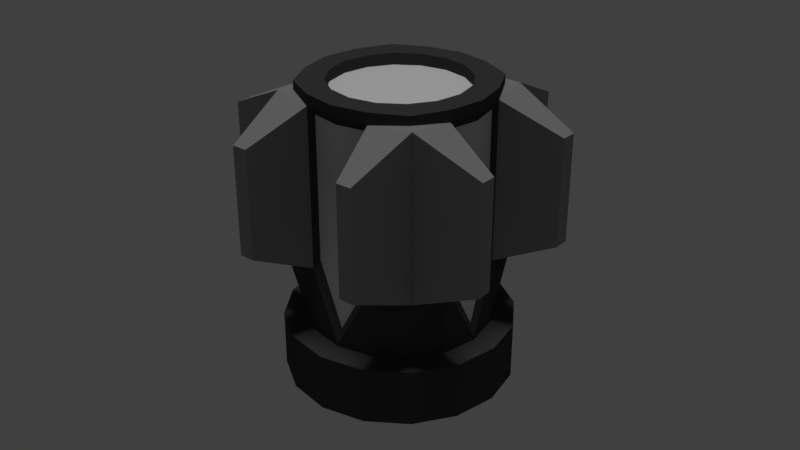 # Source: factory.blend  (saved by Blender 2.79.0; exported with 4.5.12 LTS)
import bpy
from mathutils import Matrix  # noqa: F401  (used for matrix-valued properties, if any)

bpy.ops.wm.read_factory_settings(use_empty=True)
scene = bpy.context.scene
scene.name = 'Scene'

# ---- collections
col_collection_1 = bpy.data.collections.new('Collection 1'); scene.collection.children.link(col_collection_1)

# ---- materials (node trees are filled in below, after node groups)
mat_dark_exterior = bpy.data.materials.new('Dark Exterior')
mat_dark_exterior.alpha_threshold = 0.0
mat_dark_exterior.use_transparent_shadow = False
mat_dark_exterior.diffuse_color = (0.0578, 0.0578, 0.0578, 1.0)
mat_dark_exterior.roughness = 0.5
mat_glass = bpy.data.materials.new('Glass')
mat_glass.alpha_threshold = 0.0
mat_glass.use_transparent_shadow = False
mat_glass.roughness = 0.5
mat_fins = bpy.data.materials.new('Fins')
mat_fins.alpha_threshold = 0.0
mat_fins.use_transparent_shadow = False
mat_fins.diffuse_color = (0.2883, 0.2883, 0.2883, 1.0)
mat_fins.roughness = 0.5

# ---- material node trees

# ---- world
world_world = bpy.data.worlds.new('World'); scene.world = world_world
world_world.color = (0.05088, 0.05088, 0.05088)
world_world.use_sun_shadow = False
world_world.sun_shadow_jitter_overblur = 0.0
world_world.cycles.sampling_method = 'MANUAL'

# ---- lights
light_hemi = bpy.data.lights.new('Hemi', 'SUN')
light_hemi.transmission_factor = 0.0
light_hemi.angle = 0.1993
light_hemi.energy = 1.0
light_hemi.shadow_buffer_clip_start = 0.5
light_hemi.shadow_soft_size = 0.1
light_hemi.shadow_cascade_max_distance = 1000.0

# ---- meshes
me_cylinder = bpy.data.meshes.new('Cylinder')
me_cylinder.from_pydata([(0.0, 1.0, -0.25), (-3.718e-08, 0.7961, 0.25), (0.3827, 0.9239, -0.25), (0.3046, 0.7355, 0.25), (0.7071, 0.7071, -0.25), (0.5629, 0.5629, 0.25), (0.9239, 0.3827, -0.25), (0.7355, 0.3046, 0.25), (1.0, -4.371e-08, -0.25), (0.7961, -4.526e-08, 0.25), (0.9239, -0.3827, -0.25), (0.7355, -0.3046, 0.25), (0.7071, -0.7071, -0.25), (0.5629, -0.5629, 0.25), (0.3827, -0.9239, -0.25), (0.3046, -0.7355, 0.25), (1.51e-07, -1.0, -0.25), (1.185e-07, -0.7961, 0.25), (-0.3827, -0.9239, -0.25), (-0.3046, -0.7355, 0.25), (-0.7071, -0.7071, -0.25), (-0.5629, -0.5629, 0.25), (-0.9239, -0.3827, -0.25), (-0.7355, -0.3046, 0.25), (-1.0, 1.192e-08, -0.25), (-0.7961, -2.017e-09, 0.25), (-0.9239, 0.3827, -0.25), (-0.7355, 0.3046, 0.25), (-0.7071, 0.7071, -0.25), (-0.5629, 0.5629, 0.25), (-0.3827, 0.9239, -0.25), (-0.3046, 0.7355, 0.25), (0.3827, 0.9239, 0.25), (0.0, 1.0, 0.25), (0.7071, 0.7071, 0.25), (0.9239, 0.3827, 0.25), (1.0, -4.371e-08, 0.25), (0.9239, -0.3827, 0.25), (0.7071, -0.7071, 0.25), (0.3827, -0.9239, 0.25), (1.51e-07, -1.0, 0.25), (-0.3827, -0.9239, 0.25), (-0.7071, -0.7071, 0.25), (-0.9239, -0.3827, 0.25), (-1.0, 1.192e-08, 0.25), (-0.9239, 0.3827, 0.25), (-0.7071, 0.7071, 0.25), (-0.3827, 0.9239, 0.25), (0.2266, 0.5471, 2.25), (-3.279e-08, 0.5922, 2.25), (0.4187, 0.4187, 2.25), (0.5471, 0.2266, 2.25), (0.5922, -4.216e-08, 2.25), (0.5471, -0.2266, 2.25), (0.4187, -0.4187, 2.25), (0.2266, -0.5471, 2.25), (1.26e-07, -0.5922, 2.25), (-0.2266, -0.5471, 2.25), (-0.4187, -0.4187, 2.25), (-0.5471, -0.2266, 2.25), (-0.5922, -2.215e-08, 2.25), (-0.5471, 0.2266, 2.25), (-0.4187, 0.4187, 2.25), (-0.2266, 0.5471, 2.25), (0.3647, 0.8804, 2.275), (-0.01722, 0.737, 2.177), (0.5503, 0.5095, 2.177), (0.6987, 0.2894, 2.177), (0.7493, 0.02884, 2.177), (0.8804, -0.3647, 2.275), (0.5629, -0.5629, 2.25), (0.3046, -0.7355, 2.25), (1.492e-07, -0.7961, 2.25), (-0.3647, -0.8804, 2.275), (-0.5503, -0.5095, 2.177), (-0.6987, -0.2894, 2.177), (-0.7493, -0.02884, 2.177), (-0.8804, 0.3647, 2.275), (-0.5089, 0.5333, 2.177), (-0.2829, 0.6829, 2.177), (0.8804, -0.3647, 0.8432), (0.5629, -0.5629, 0.8432), (-0.8804, 0.3647, 0.8432), (-0.5089, 0.5333, 0.9167), (0.3046, -0.7355, 0.2763), (-0.2829, 0.6829, 0.3947), (1.276e-07, -0.7961, 0.8432), (-0.01722, 0.737, 0.9167), (0.3647, 0.8804, 0.8432), (-0.3647, -0.8804, 0.8432), (0.5503, 0.5095, 0.9167), (-0.5503, -0.5095, 0.9167), (0.6987, 0.2894, 0.3947), (-0.6987, -0.2894, 0.3947), (0.7493, 0.02884, 0.9167), (-0.7493, -0.02884, 0.9167), (2.682e-07, 1.192e-07, -0.25), (0.8977, -0.9753, 1.078), (1.023, -0.9234, 1.078), (1.023, -0.9234, 2.016), (0.8977, -0.9753, 2.016), (-0.8977, 0.9753, 1.078), (-1.023, 0.9234, 1.078), (-1.023, 0.9234, 2.016), (-0.8977, 0.9753, 2.016), (0.07038, 1.376, 1.078), (-0.05489, 1.324, 1.078), (-0.05489, 1.324, 2.016), (0.07038, 1.376, 2.016), (-0.07038, -1.376, 1.078), (0.05489, -1.324, 1.078), (0.05489, -1.324, 2.016), (-0.07038, -1.376, 2.016), (0.9753, 0.8977, 1.078), (0.9234, 1.023, 1.078), (0.9234, 1.023, 2.016), (0.9753, 0.8977, 2.016), (-0.9753, -0.8977, 1.078), (-0.9234, -1.023, 1.078), (-0.9234, -1.023, 2.016), (-0.9753, -0.8977, 2.016), (1.376, -0.07038, 1.078), (1.324, 0.05489, 1.078), (1.324, 0.05489, 2.016), (1.376, -0.07038, 2.016), (-1.376, 0.07038, 2.016), (-1.376, 0.07038, 1.078), (-1.324, -0.05489, 1.078), (-1.324, -0.05489, 2.016), (0.3197, 0.7717, 2.35), (-6.457e-09, 0.7961, 2.35), (0.5629, 0.5629, 2.35), (0.7355, 0.3046, 2.35), (0.7961, -4.526e-08, 2.35), (0.7717, -0.3197, 2.35), (0.5629, -0.5629, 2.35), (0.3046, -0.7355, 2.35), (1.492e-07, -0.7961, 2.35), (-0.3197, -0.7717, 2.35), (-0.5629, -0.5629, 2.35), (-0.7355, -0.3046, 2.35), (-0.7961, -2.017e-09, 2.35), (-0.7717, 0.3197, 2.35), (-0.5629, 0.5629, 2.35), (-0.3046, 0.7355, 2.35), (0.2266, 0.5471, 2.35), (-3.279e-08, 0.5922, 2.35), (0.4187, 0.4187, 2.35), (0.5471, 0.2266, 2.35), (0.5922, -4.216e-08, 2.35), (0.5471, -0.2266, 2.35), (0.4187, -0.4187, 2.35), (0.2266, -0.5471, 2.35), (1.26e-07, -0.5922, 2.35), (-0.2266, -0.5471, 2.35), (-0.4187, -0.4187, 2.35), (-0.5471, -0.2266, 2.35), (-0.5922, -2.215e-08, 2.35), (-0.5471, 0.2266, 2.35), (-0.4187, 0.4187, 2.35), (-0.2266, 0.5471, 2.35), (-0.3197, -0.7717, 2.275), (-0.7717, 0.3197, 2.275), (0.3197, 0.7717, 2.275), (0.7717, -0.3197, 2.275), (0.2829, -0.6829, 2.177), (0.5089, -0.5333, 2.177), (0.01722, -0.737, 2.177), (0.5089, -0.5333, 0.9167), (0.01722, -0.737, 0.9167), (0.7355, 0.3046, 2.25), (0.5629, 0.5629, 2.25), (0.7961, -4.526e-08, 2.25), (-0.7355, -0.3046, 2.25), (-0.5629, -0.5629, 2.25), (-0.7961, -2.017e-09, 2.25), (-0.3046, 0.7355, 2.25), (-0.5629, 0.5629, 2.25), (-6.457e-09, 0.7961, 2.25), (-2.807e-08, 0.7961, 0.8432), (-0.5629, 0.5629, 0.8432), (0.5629, 0.5629, 0.8432), (-0.5629, -0.5629, 0.8432), (0.7961, -4.526e-08, 0.8432), (-0.7961, -2.017e-09, 0.8432), (-0.7355, -0.3046, 0.2763), (0.7355, 0.3046, 0.2763), (-0.3046, 0.7355, 0.2763), (0.3046, -0.7355, 2.25), (0.5629, -0.5629, 2.25), (1.492e-07, -0.7961, 2.25), (0.5629, -0.5629, 0.8432), (1.276e-07, -0.7961, 0.8432), (0.2829, -0.6829, 0.3947), (5.96e-08, 1.49e-08, 2.25)], [(96, 30), (14, 96), (28, 96), (26, 96), (24, 96), (22, 96), (20, 96), (18, 96), (16, 96), (12, 96), (10, 96), (8, 96), (6, 96), (4, 96), (2, 96), (0, 96)], [(0, 33, 32, 2), (2, 32, 34, 4), (4, 34, 35, 6), (6, 35, 36, 8), (8, 36, 37, 10), (10, 37, 38, 12), (12, 38, 39, 14), (14, 39, 40, 16), (16, 40, 41, 18), (18, 41, 42, 20), (20, 42, 43, 22), (22, 43, 44, 24), (24, 44, 45, 26), (26, 45, 46, 28), (28, 46, 47, 30), (30, 47, 33, 0), (0, 2, 4, 6, 8, 10, 12, 14, 16, 18, 20, 22, 24, 26, 28, 30), (1, 3, 32, 33), (3, 5, 34, 32), (5, 7, 35, 34), (7, 9, 36, 35), (9, 11, 37, 36), (11, 13, 38, 37), (13, 15, 39, 38), (15, 17, 40, 39), (17, 19, 41, 40), (19, 21, 42, 41), (21, 23, 43, 42), (23, 25, 44, 43), (25, 27, 45, 44), (27, 29, 46, 45), (29, 31, 47, 46), (31, 1, 33, 47), (71, 72, 190, 188), (85, 83, 78, 79), (192, 84, 193, 169), (87, 85, 79, 65), (92, 90, 66, 67), (93, 91, 74, 75), (94, 92, 67, 68), (95, 93, 75, 76), (55, 56, 153, 152), (54, 55, 152, 151), (175, 173, 140, 141), (53, 54, 151, 150), (173, 174, 139, 140), (52, 53, 150, 149), (73, 72, 161), (51, 52, 149, 148), (73, 161, 174), (50, 51, 148, 147), (72, 71, 136, 137), (63, 49, 146, 160), (48, 50, 147, 145), (71, 70, 135, 136), (174, 73, 89, 182), (69, 189, 191, 80), (190, 73, 89, 192), (178, 64, 88, 179), (175, 77, 82, 184), (172, 69, 80, 183), (77, 177, 180, 82), (64, 171, 181, 88), (27, 25, 184, 82), (11, 9, 183, 80), (25, 23, 185, 184), (9, 7, 186, 183), (23, 21, 182, 185), (7, 5, 181, 186), (21, 182, 89, 19), (5, 181, 88, 3), (19, 17, 86, 89), (1, 31, 187, 179), (3, 1, 179, 88), (17, 15, 84, 86), (31, 29, 180, 187), (15, 13, 81, 84), (29, 180, 82, 27), (13, 81, 80, 11), (62, 63, 160, 159), (97, 98, 99, 100), (80, 98, 97, 81), (69, 99, 98, 80), (70, 100, 99, 69), (81, 97, 100, 70), (101, 102, 103, 104), (82, 102, 101, 180), (77, 103, 102, 82), (177, 104, 103, 77), (180, 101, 104, 177), (105, 106, 107, 108), (179, 106, 105, 88), (178, 107, 106, 179), (64, 108, 107, 178), (88, 105, 108, 64), (109, 110, 111, 112), (86, 110, 109, 89), (72, 111, 110, 86), (73, 112, 111, 72), (89, 109, 112, 73), (113, 114, 115, 116), (88, 114, 113, 181), (64, 115, 114, 88), (171, 116, 115, 64), (181, 113, 116, 171), (117, 118, 119, 120), (89, 118, 117, 182), (73, 119, 118, 89), (174, 120, 119, 73), (182, 117, 120, 174), (121, 122, 123, 124), (183, 122, 121, 80), (172, 123, 122, 183), (69, 124, 123, 172), (80, 121, 124, 69), (125, 126, 127, 128), (82, 126, 125, 77), (184, 127, 126, 82), (175, 128, 127, 184), (77, 125, 128, 175), (146, 145, 129, 130), (145, 147, 131, 129), (147, 148, 132, 131), (148, 149, 133, 132), (149, 150, 134, 133), (150, 151, 135, 134), (151, 152, 136, 135), (152, 153, 137, 136), (153, 154, 138, 137), (154, 155, 139, 138), (155, 156, 140, 139), (156, 157, 141, 140), (158, 159, 143, 142), (159, 160, 144, 143), (160, 146, 130, 144), (141, 157, 158, 142), (56, 57, 154, 153), (176, 177, 143, 144), (57, 58, 155, 154), (178, 176, 144, 130), (58, 59, 156, 155), (170, 171, 131, 132), (59, 60, 157, 156), (172, 170, 132, 133), (60, 61, 158, 157), (61, 62, 159, 158), (49, 48, 145, 146), (174, 161, 138, 139), (72, 137, 138, 161), (70, 164, 134, 135), (134, 164, 172, 133), (69, 164, 70), (69, 172, 164), (129, 131, 171, 163), (129, 163, 178, 130), (64, 163, 171), (64, 178, 163), (77, 162, 177), (77, 175, 162), (175, 141, 142, 162), (142, 143, 177, 162), (193, 168, 166, 165), (169, 193, 165, 167), (81, 70, 189, 191), (70, 71, 188, 189), (72, 86, 192, 190), (67, 66, 171, 170), (68, 67, 170, 172), (75, 74, 174, 173), (76, 75, 173, 175), (79, 78, 177, 176), (65, 79, 176, 178), (87, 65, 178, 179), (78, 83, 180, 177), (66, 90, 181, 171), (74, 91, 182, 174), (94, 68, 172, 183), (95, 76, 175, 184), (93, 95, 184, 185), (92, 94, 183, 186), (91, 93, 185, 182), (90, 92, 186, 181), (85, 87, 179, 187), (83, 85, 187, 180), (165, 166, 189, 188), (167, 165, 188, 190), (166, 168, 191, 189), (169, 167, 190, 192), (84, 191, 168, 193), (53, 194, 54), (54, 194, 55), (55, 194, 56), (56, 194, 57), (57, 194, 58), (58, 194, 59), (59, 194, 60), (61, 60, 194), (61, 194, 62), (62, 194, 63), (63, 194, 49), (49, 194, 48), (48, 194, 50), (50, 194, 51), (51, 194, 52), (52, 194, 53)])
me_cylinder.polygons.foreach_set('material_index', [0, 0, 0, 0, 0, 0, 0, 0, 0, 0, 0, 0, 0, 0, 0, 0, 0, 0, 0, 0, 0, 0, 0, 0, 0, 0, 0, 0, 0, 0, 0, 0, 0, 0, 1, 0, 1, 1, 1, 1, 1, 0, 0, 0, 0, 0, 0, 2, 0, 2, 0, 0, 0, 0, 0, 0, 0, 0, 0, 0, 0, 0, 0, 0, 0, 0, 0, 0, 0, 0, 0, 0, 0, 0, 0, 0, 0, 0, 0, 0, 2, 2, 2, 2, 2, 2, 2, 2, 2, 2, 2, 2, 2, 2, 2, 2, 2, 2, 2, 2, 2, 2, 2, 2, 2, 2, 2, 2, 2, 2, 2, 2, 2, 2, 2, 2, 2, 2, 2, 2, 0, 0, 0, 0, 0, 0, 0, 0, 0, 0, 0, 0, 0, 0, 0, 0, 0, 0, 0, 0, 0, 0, 0, 0, 0, 0, 0, 0, 0, 0, 0, 2, 2, 0, 0, 2, 2, 2, 2, 0, 0, 1, 1, 0, 0, 0, 0, 0, 0, 0, 0, 0, 0, 0, 0, 0, 0, 0, 0, 0, 0, 0, 0, 0, 0, 0, 0, 0, 0, 1, 1, 1, 1, 1, 1, 1, 1, 1, 1, 1, 1, 1, 1, 1, 1])
me_cylinder.materials.append(mat_dark_exterior)
me_cylinder.materials.append(mat_glass)
me_cylinder.materials.append(mat_fins)
me_cylinder.use_remesh_preserve_volume = False
me_cylinder.use_remesh_preserve_attributes = False
me_cylinder.use_mirror_vertex_groups = False
me_cylinder.update()

# ---- objects
ob_hemi = bpy.data.objects.new('Hemi', light_hemi)
ob_factory = bpy.data.objects.new('Factory', me_cylinder)

# ---- transforms, parenting, visibility, modifiers, constraints
ob_hemi.location = (1.206, -1.613, 0.6222)
ob_hemi.lineart.crease_threshold = 0.0
ob_factory.location = (0.0, 0.0, 0.25)
ob_factory.rotation_euler = (0.0, -0.0, -0.3927)
ob_factory.lineart.crease_threshold = 0.0

# ---- collection membership
col_collection_1.objects.link(ob_hemi)
col_collection_1.objects.link(ob_factory)

# ---- scene / render settings (as saved in the file)
scene.frame_start = 1; scene.frame_end = 250; scene.frame_set(1)
scene.render.engine = 'BLENDER_EEVEE_NEXT'
scene.render.resolution_percentage = 50
scene.render.dither_intensity = 0.0
scene.cycles.use_denoising = False
scene.cycles.samples = 128
scene.cycles.sampling_pattern = 'TABULATED_SOBOL'
scene.cycles.use_adaptive_sampling = False
scene.cycles.use_light_tree = False
scene.cycles.blur_glossy = 0.0
scene.cycles.sample_clamp_indirect = 0.0
scene.view_settings.view_transform = 'Standard'
bpy.context.view_layer.update()

# ---- added for rendering (the .blend has no active camera): camera
cam_auto = bpy.data.cameras.new('AutoCamera')
cam_auto.lens = 50.0
cam_auto.sensor_width = 36.0
cam_auto.clip_end = 1000.0
ob_auto_camera = bpy.data.objects.new('AutoCamera', cam_auto)
scene.collection.objects.link(ob_auto_camera)
ob_auto_camera.location = (5.28489, -6.34187, 5.52791)
ob_auto_camera.rotation_euler = (1.09748, -7.21219e-08, 0.694738)
scene.camera = ob_auto_camera
bpy.context.view_layer.update()
